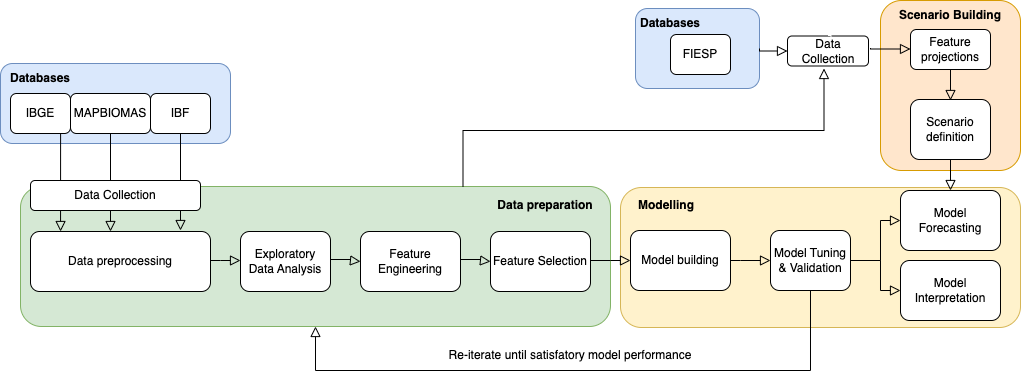

The diagram above was exported from draw.io. Its source (the exported page's mxGraphModel, read from the mxfile embedded in the PNG):
<mxGraphModel dx="1426" dy="769" grid="1" gridSize="10" guides="1" tooltips="1" connect="1" arrows="1" fold="1" page="1" pageScale="1" pageWidth="1169" pageHeight="827" math="0" shadow="0">
  <root>
    <mxCell id="WIyWlLk6GJQsqaUBKTNV-0" />
    <mxCell id="WIyWlLk6GJQsqaUBKTNV-1" parent="WIyWlLk6GJQsqaUBKTNV-0" />
    <mxCell id="3YfhPYWMAuf6RS6HLByi-61" value="" style="rounded=1;whiteSpace=wrap;html=1;strokeColor=#d79b00;fillColor=#ffe6cc;" vertex="1" parent="WIyWlLk6GJQsqaUBKTNV-1">
      <mxGeometry x="920" y="70" width="140" height="170" as="geometry" />
    </mxCell>
    <mxCell id="3YfhPYWMAuf6RS6HLByi-59" value="" style="rounded=1;whiteSpace=wrap;html=1;strokeColor=#d6b656;fillColor=#fff2cc;" vertex="1" parent="WIyWlLk6GJQsqaUBKTNV-1">
      <mxGeometry x="660" y="257" width="400" height="140" as="geometry" />
    </mxCell>
    <mxCell id="3YfhPYWMAuf6RS6HLByi-50" value="" style="rounded=1;whiteSpace=wrap;html=1;fillColor=#dae8fc;strokeColor=#6c8ebf;" vertex="1" parent="WIyWlLk6GJQsqaUBKTNV-1">
      <mxGeometry x="675" y="78" width="124" height="80" as="geometry" />
    </mxCell>
    <mxCell id="3YfhPYWMAuf6RS6HLByi-23" value="" style="rounded=1;whiteSpace=wrap;html=1;fillColor=#d5e8d4;strokeColor=#82b366;" vertex="1" parent="WIyWlLk6GJQsqaUBKTNV-1">
      <mxGeometry x="60" y="256" width="590" height="140" as="geometry" />
    </mxCell>
    <mxCell id="3YfhPYWMAuf6RS6HLByi-8" value="" style="rounded=1;whiteSpace=wrap;html=1;fillColor=#dae8fc;strokeColor=#6c8ebf;" vertex="1" parent="WIyWlLk6GJQsqaUBKTNV-1">
      <mxGeometry x="40" y="133" width="230" height="80" as="geometry" />
    </mxCell>
    <mxCell id="WIyWlLk6GJQsqaUBKTNV-2" value="" style="rounded=0;html=1;jettySize=auto;orthogonalLoop=1;fontSize=11;endArrow=block;endFill=0;endSize=8;strokeWidth=1;shadow=0;labelBackgroundColor=none;edgeStyle=orthogonalEdgeStyle;" parent="WIyWlLk6GJQsqaUBKTNV-1" source="WIyWlLk6GJQsqaUBKTNV-3" edge="1">
      <mxGeometry relative="1" as="geometry">
        <mxPoint x="280" y="330" as="targetPoint" />
        <Array as="points">
          <mxPoint x="260" y="330" />
        </Array>
      </mxGeometry>
    </mxCell>
    <mxCell id="WIyWlLk6GJQsqaUBKTNV-3" value="Data preprocessing" style="rounded=1;whiteSpace=wrap;html=1;fontSize=12;glass=0;strokeWidth=1;shadow=0;" parent="WIyWlLk6GJQsqaUBKTNV-1" vertex="1">
      <mxGeometry x="70" y="301" width="180" height="60" as="geometry" />
    </mxCell>
    <mxCell id="WIyWlLk6GJQsqaUBKTNV-7" value="Exploratory Data Analysis" style="rounded=1;whiteSpace=wrap;html=1;fontSize=12;glass=0;strokeWidth=1;shadow=0;" parent="WIyWlLk6GJQsqaUBKTNV-1" vertex="1">
      <mxGeometry x="280" y="301" width="90" height="60" as="geometry" />
    </mxCell>
    <mxCell id="WIyWlLk6GJQsqaUBKTNV-8" value="" style="rounded=0;html=1;jettySize=auto;orthogonalLoop=1;fontSize=11;endArrow=block;endFill=0;endSize=8;strokeWidth=1;shadow=0;labelBackgroundColor=none;edgeStyle=orthogonalEdgeStyle;entryX=0.167;entryY=0;entryDx=0;entryDy=0;entryPerimeter=0;exitX=0.25;exitY=1;exitDx=0;exitDy=0;" parent="WIyWlLk6GJQsqaUBKTNV-1" source="WIyWlLk6GJQsqaUBKTNV-11" target="WIyWlLk6GJQsqaUBKTNV-3" edge="1">
      <mxGeometry x="-0.2143" y="34" relative="1" as="geometry">
        <mxPoint x="30" y="-19" as="offset" />
        <mxPoint x="100" y="280" as="sourcePoint" />
        <Array as="points">
          <mxPoint x="100" y="200" />
        </Array>
      </mxGeometry>
    </mxCell>
    <mxCell id="WIyWlLk6GJQsqaUBKTNV-11" value="IBGE" style="rounded=1;whiteSpace=wrap;html=1;fontSize=12;glass=0;strokeWidth=1;shadow=0;" parent="WIyWlLk6GJQsqaUBKTNV-1" vertex="1">
      <mxGeometry x="50" y="163" width="60" height="40" as="geometry" />
    </mxCell>
    <mxCell id="3YfhPYWMAuf6RS6HLByi-1" value="" style="rounded=0;html=1;jettySize=auto;orthogonalLoop=1;fontSize=11;endArrow=block;endFill=0;endSize=8;strokeWidth=1;shadow=0;labelBackgroundColor=none;edgeStyle=orthogonalEdgeStyle;exitX=0.25;exitY=1;exitDx=0;exitDy=0;" edge="1" parent="WIyWlLk6GJQsqaUBKTNV-1" source="3YfhPYWMAuf6RS6HLByi-2" target="WIyWlLk6GJQsqaUBKTNV-3">
      <mxGeometry x="-0.2143" y="34" relative="1" as="geometry">
        <mxPoint x="30" y="-19" as="offset" />
        <mxPoint x="160" y="280" as="sourcePoint" />
        <mxPoint x="150" y="290" as="targetPoint" />
        <Array as="points">
          <mxPoint x="150" y="203" />
        </Array>
      </mxGeometry>
    </mxCell>
    <mxCell id="3YfhPYWMAuf6RS6HLByi-2" value="MAPBIOMAS" style="rounded=1;whiteSpace=wrap;html=1;fontSize=12;glass=0;strokeWidth=1;shadow=0;" vertex="1" parent="WIyWlLk6GJQsqaUBKTNV-1">
      <mxGeometry x="110" y="163" width="80" height="40" as="geometry" />
    </mxCell>
    <mxCell id="3YfhPYWMAuf6RS6HLByi-4" value="IBF" style="rounded=1;whiteSpace=wrap;html=1;fontSize=12;glass=0;strokeWidth=1;shadow=0;" vertex="1" parent="WIyWlLk6GJQsqaUBKTNV-1">
      <mxGeometry x="190" y="163" width="60" height="40" as="geometry" />
    </mxCell>
    <mxCell id="3YfhPYWMAuf6RS6HLByi-7" value="" style="rounded=0;html=1;jettySize=auto;orthogonalLoop=1;fontSize=11;endArrow=block;endFill=0;endSize=8;strokeWidth=1;shadow=0;labelBackgroundColor=none;edgeStyle=orthogonalEdgeStyle;entryX=0;entryY=0.5;entryDx=0;entryDy=0;entryPerimeter=0;" edge="1" parent="WIyWlLk6GJQsqaUBKTNV-1" target="3YfhPYWMAuf6RS6HLByi-13">
      <mxGeometry x="-0.2143" y="34" relative="1" as="geometry">
        <mxPoint x="30" y="-19" as="offset" />
        <mxPoint x="370" y="329" as="sourcePoint" />
        <mxPoint x="400" y="330" as="targetPoint" />
        <Array as="points">
          <mxPoint x="390" y="329" />
          <mxPoint x="390" y="330" />
        </Array>
      </mxGeometry>
    </mxCell>
    <mxCell id="3YfhPYWMAuf6RS6HLByi-9" value="Databases" style="text;html=1;strokeColor=none;fillColor=none;align=center;verticalAlign=middle;whiteSpace=wrap;rounded=0;fontStyle=1" vertex="1" parent="WIyWlLk6GJQsqaUBKTNV-1">
      <mxGeometry x="50" y="133" width="60" height="30" as="geometry" />
    </mxCell>
    <mxCell id="3YfhPYWMAuf6RS6HLByi-10" value="" style="rounded=0;html=1;jettySize=auto;orthogonalLoop=1;fontSize=11;endArrow=block;endFill=0;endSize=8;strokeWidth=1;shadow=0;labelBackgroundColor=none;edgeStyle=orthogonalEdgeStyle;exitX=0.5;exitY=1;exitDx=0;exitDy=0;" edge="1" parent="WIyWlLk6GJQsqaUBKTNV-1" source="3YfhPYWMAuf6RS6HLByi-4">
      <mxGeometry x="-0.2143" y="34" relative="1" as="geometry">
        <mxPoint x="30" y="-19" as="offset" />
        <mxPoint x="200" y="229" as="sourcePoint" />
        <mxPoint x="220" y="300" as="targetPoint" />
        <Array as="points" />
      </mxGeometry>
    </mxCell>
    <mxCell id="3YfhPYWMAuf6RS6HLByi-13" value="Feature Engineering" style="rounded=1;whiteSpace=wrap;html=1;fontSize=12;glass=0;strokeWidth=1;shadow=0;" vertex="1" parent="WIyWlLk6GJQsqaUBKTNV-1">
      <mxGeometry x="400" y="301" width="100" height="60" as="geometry" />
    </mxCell>
    <mxCell id="3YfhPYWMAuf6RS6HLByi-19" value="" style="rounded=1;whiteSpace=wrap;html=1;" vertex="1" parent="WIyWlLk6GJQsqaUBKTNV-1">
      <mxGeometry x="70" y="250" width="170" height="30" as="geometry" />
    </mxCell>
    <mxCell id="3YfhPYWMAuf6RS6HLByi-18" value="Data Collection" style="text;html=1;strokeColor=none;fillColor=none;align=center;verticalAlign=middle;whiteSpace=wrap;rounded=0;" vertex="1" parent="WIyWlLk6GJQsqaUBKTNV-1">
      <mxGeometry x="105" y="250" width="100" height="30" as="geometry" />
    </mxCell>
    <mxCell id="3YfhPYWMAuf6RS6HLByi-21" value="" style="rounded=0;html=1;jettySize=auto;orthogonalLoop=1;fontSize=11;endArrow=block;endFill=0;endSize=8;strokeWidth=1;shadow=0;labelBackgroundColor=none;edgeStyle=orthogonalEdgeStyle;entryX=0;entryY=0.5;entryDx=0;entryDy=0;entryPerimeter=0;" edge="1" parent="WIyWlLk6GJQsqaUBKTNV-1" target="3YfhPYWMAuf6RS6HLByi-22">
      <mxGeometry x="-0.2143" y="34" relative="1" as="geometry">
        <mxPoint x="30" y="-19" as="offset" />
        <mxPoint x="500" y="329" as="sourcePoint" />
        <mxPoint x="530" y="330" as="targetPoint" />
        <Array as="points">
          <mxPoint x="520" y="329" />
          <mxPoint x="520" y="330" />
        </Array>
      </mxGeometry>
    </mxCell>
    <mxCell id="3YfhPYWMAuf6RS6HLByi-22" value="Feature Selection" style="rounded=1;whiteSpace=wrap;html=1;fontSize=12;glass=0;strokeWidth=1;shadow=0;" vertex="1" parent="WIyWlLk6GJQsqaUBKTNV-1">
      <mxGeometry x="530" y="301" width="100" height="60" as="geometry" />
    </mxCell>
    <mxCell id="3YfhPYWMAuf6RS6HLByi-24" value="Data preparation" style="text;html=1;strokeColor=none;fillColor=none;align=center;verticalAlign=middle;whiteSpace=wrap;rounded=0;fontStyle=1" vertex="1" parent="WIyWlLk6GJQsqaUBKTNV-1">
      <mxGeometry x="535" y="260" width="100" height="30" as="geometry" />
    </mxCell>
    <mxCell id="3YfhPYWMAuf6RS6HLByi-25" value="Model building" style="rounded=1;whiteSpace=wrap;html=1;fontSize=12;glass=0;strokeWidth=1;shadow=0;" vertex="1" parent="WIyWlLk6GJQsqaUBKTNV-1">
      <mxGeometry x="670" y="300" width="100" height="60" as="geometry" />
    </mxCell>
    <mxCell id="3YfhPYWMAuf6RS6HLByi-27" value="" style="rounded=0;html=1;jettySize=auto;orthogonalLoop=1;fontSize=11;endArrow=block;endFill=0;endSize=8;strokeWidth=1;shadow=0;labelBackgroundColor=none;edgeStyle=orthogonalEdgeStyle;entryX=0;entryY=0.5;entryDx=0;entryDy=0;exitX=1;exitY=0.5;exitDx=0;exitDy=0;" edge="1" parent="WIyWlLk6GJQsqaUBKTNV-1" source="3YfhPYWMAuf6RS6HLByi-22" target="3YfhPYWMAuf6RS6HLByi-25">
      <mxGeometry x="-0.2143" y="34" relative="1" as="geometry">
        <mxPoint x="30" y="-19" as="offset" />
        <mxPoint x="660" y="470" as="sourcePoint" />
        <mxPoint x="740" y="471" as="targetPoint" />
        <Array as="points">
          <mxPoint x="650" y="330" />
          <mxPoint x="650" y="330" />
        </Array>
      </mxGeometry>
    </mxCell>
    <mxCell id="3YfhPYWMAuf6RS6HLByi-31" value="Model Tuning &amp;amp; Validation" style="rounded=1;whiteSpace=wrap;html=1;fontSize=12;glass=0;strokeWidth=1;shadow=0;" vertex="1" parent="WIyWlLk6GJQsqaUBKTNV-1">
      <mxGeometry x="810" y="300" width="80" height="60" as="geometry" />
    </mxCell>
    <mxCell id="3YfhPYWMAuf6RS6HLByi-32" value="" style="rounded=0;html=1;jettySize=auto;orthogonalLoop=1;fontSize=11;endArrow=block;endFill=0;endSize=8;strokeWidth=1;shadow=0;labelBackgroundColor=none;edgeStyle=orthogonalEdgeStyle;entryX=0;entryY=0.5;entryDx=0;entryDy=0;exitX=1;exitY=0.5;exitDx=0;exitDy=0;" edge="1" parent="WIyWlLk6GJQsqaUBKTNV-1" source="3YfhPYWMAuf6RS6HLByi-25" target="3YfhPYWMAuf6RS6HLByi-31">
      <mxGeometry x="-0.2143" y="34" relative="1" as="geometry">
        <mxPoint x="30" y="-19" as="offset" />
        <mxPoint x="640" y="340" as="sourcePoint" />
        <mxPoint x="680" y="340" as="targetPoint" />
        <Array as="points">
          <mxPoint x="780" y="330" />
          <mxPoint x="780" y="330" />
        </Array>
      </mxGeometry>
    </mxCell>
    <mxCell id="3YfhPYWMAuf6RS6HLByi-33" value="" style="rounded=0;html=1;jettySize=auto;orthogonalLoop=1;fontSize=11;endArrow=block;endFill=0;endSize=8;strokeWidth=1;shadow=0;labelBackgroundColor=none;edgeStyle=orthogonalEdgeStyle;entryX=0.5;entryY=1;entryDx=0;entryDy=0;startArrow=none;exitX=0.5;exitY=1;exitDx=0;exitDy=0;" edge="1" parent="WIyWlLk6GJQsqaUBKTNV-1" source="3YfhPYWMAuf6RS6HLByi-31" target="3YfhPYWMAuf6RS6HLByi-23">
      <mxGeometry x="-0.2143" y="34" relative="1" as="geometry">
        <mxPoint x="30" y="-19" as="offset" />
        <mxPoint x="740" y="470" as="sourcePoint" />
        <mxPoint x="810" y="340" as="targetPoint" />
        <Array as="points">
          <mxPoint x="850" y="440" />
          <mxPoint x="355" y="440" />
        </Array>
      </mxGeometry>
    </mxCell>
    <mxCell id="3YfhPYWMAuf6RS6HLByi-34" value="Re-iterate until satisfatory model performance" style="text;html=1;strokeColor=none;fillColor=none;align=center;verticalAlign=middle;whiteSpace=wrap;rounded=0;" vertex="1" parent="WIyWlLk6GJQsqaUBKTNV-1">
      <mxGeometry x="470" y="410" width="280" height="30" as="geometry" />
    </mxCell>
    <mxCell id="3YfhPYWMAuf6RS6HLByi-39" value="" style="rounded=0;html=1;jettySize=auto;orthogonalLoop=1;fontSize=11;endArrow=block;endFill=0;endSize=8;strokeWidth=1;shadow=0;labelBackgroundColor=none;edgeStyle=orthogonalEdgeStyle;exitX=1;exitY=0.5;exitDx=0;exitDy=0;entryX=0;entryY=0.5;entryDx=0;entryDy=0;" edge="1" parent="WIyWlLk6GJQsqaUBKTNV-1" source="3YfhPYWMAuf6RS6HLByi-31" target="3YfhPYWMAuf6RS6HLByi-41">
      <mxGeometry x="-0.2143" y="34" relative="1" as="geometry">
        <mxPoint x="30" y="-19" as="offset" />
        <mxPoint x="781" y="339" as="sourcePoint" />
        <mxPoint x="940" y="370" as="targetPoint" />
        <Array as="points">
          <mxPoint x="920" y="330" />
          <mxPoint x="920" y="360" />
        </Array>
      </mxGeometry>
    </mxCell>
    <mxCell id="3YfhPYWMAuf6RS6HLByi-40" value="Model Forecasting" style="rounded=1;whiteSpace=wrap;html=1;fontSize=12;glass=0;strokeWidth=1;shadow=0;" vertex="1" parent="WIyWlLk6GJQsqaUBKTNV-1">
      <mxGeometry x="940" y="260" width="100" height="60" as="geometry" />
    </mxCell>
    <mxCell id="3YfhPYWMAuf6RS6HLByi-41" value="Model Interpretation" style="rounded=1;whiteSpace=wrap;html=1;fontSize=12;glass=0;strokeWidth=1;shadow=0;" vertex="1" parent="WIyWlLk6GJQsqaUBKTNV-1">
      <mxGeometry x="940" y="330" width="100" height="60" as="geometry" />
    </mxCell>
    <mxCell id="3YfhPYWMAuf6RS6HLByi-42" value="" style="rounded=0;html=1;jettySize=auto;orthogonalLoop=1;fontSize=11;endArrow=block;endFill=0;endSize=8;strokeWidth=1;shadow=0;labelBackgroundColor=none;edgeStyle=orthogonalEdgeStyle;entryX=0;entryY=0.5;entryDx=0;entryDy=0;exitX=1;exitY=0.5;exitDx=0;exitDy=0;" edge="1" parent="WIyWlLk6GJQsqaUBKTNV-1" source="3YfhPYWMAuf6RS6HLByi-31" target="3YfhPYWMAuf6RS6HLByi-40">
      <mxGeometry x="-0.2143" y="34" relative="1" as="geometry">
        <mxPoint x="30" y="-19" as="offset" />
        <mxPoint x="910" y="340" as="sourcePoint" />
        <mxPoint x="950" y="380" as="targetPoint" />
        <Array as="points">
          <mxPoint x="920" y="330" />
          <mxPoint x="920" y="290" />
        </Array>
      </mxGeometry>
    </mxCell>
    <mxCell id="3YfhPYWMAuf6RS6HLByi-48" value="FIESP" style="rounded=1;whiteSpace=wrap;html=1;fontSize=12;glass=0;strokeWidth=1;shadow=0;" vertex="1" parent="WIyWlLk6GJQsqaUBKTNV-1">
      <mxGeometry x="710" y="104" width="60" height="40" as="geometry" />
    </mxCell>
    <mxCell id="3YfhPYWMAuf6RS6HLByi-51" value="Databases" style="text;html=1;strokeColor=none;fillColor=none;align=center;verticalAlign=middle;whiteSpace=wrap;rounded=0;fontStyle=1" vertex="1" parent="WIyWlLk6GJQsqaUBKTNV-1">
      <mxGeometry x="680" y="78" width="60" height="30" as="geometry" />
    </mxCell>
    <mxCell id="3YfhPYWMAuf6RS6HLByi-52" value="Feature projections" style="rounded=1;whiteSpace=wrap;html=1;fontSize=12;glass=0;strokeWidth=1;shadow=0;" vertex="1" parent="WIyWlLk6GJQsqaUBKTNV-1">
      <mxGeometry x="950" y="99" width="80" height="40" as="geometry" />
    </mxCell>
    <mxCell id="3YfhPYWMAuf6RS6HLByi-56" value="Scenario definition" style="rounded=1;whiteSpace=wrap;html=1;fontSize=12;glass=0;strokeWidth=1;shadow=0;" vertex="1" parent="WIyWlLk6GJQsqaUBKTNV-1">
      <mxGeometry x="950" y="169" width="80" height="60" as="geometry" />
    </mxCell>
    <mxCell id="3YfhPYWMAuf6RS6HLByi-57" value="" style="rounded=0;html=1;jettySize=auto;orthogonalLoop=1;fontSize=11;endArrow=block;endFill=0;endSize=8;strokeWidth=1;shadow=0;labelBackgroundColor=none;edgeStyle=orthogonalEdgeStyle;exitX=0.5;exitY=1;exitDx=0;exitDy=0;" edge="1" parent="WIyWlLk6GJQsqaUBKTNV-1" source="3YfhPYWMAuf6RS6HLByi-52">
      <mxGeometry x="-0.2143" y="34" relative="1" as="geometry">
        <mxPoint x="30" y="-19" as="offset" />
        <mxPoint x="730" y="270" as="sourcePoint" />
        <mxPoint x="990" y="170" as="targetPoint" />
        <Array as="points" />
      </mxGeometry>
    </mxCell>
    <mxCell id="3YfhPYWMAuf6RS6HLByi-58" value="" style="rounded=0;html=1;jettySize=auto;orthogonalLoop=1;fontSize=11;endArrow=block;endFill=0;endSize=8;strokeWidth=1;shadow=0;labelBackgroundColor=none;edgeStyle=orthogonalEdgeStyle;exitX=0.5;exitY=1;exitDx=0;exitDy=0;entryX=0.5;entryY=0;entryDx=0;entryDy=0;" edge="1" parent="WIyWlLk6GJQsqaUBKTNV-1" source="3YfhPYWMAuf6RS6HLByi-56" target="3YfhPYWMAuf6RS6HLByi-40">
      <mxGeometry x="-0.2143" y="34" relative="1" as="geometry">
        <mxPoint x="30" y="-19" as="offset" />
        <mxPoint x="1000" y="149" as="sourcePoint" />
        <mxPoint x="1000" y="180" as="targetPoint" />
        <Array as="points">
          <mxPoint x="990" y="250" />
          <mxPoint x="990" y="250" />
        </Array>
      </mxGeometry>
    </mxCell>
    <mxCell id="3YfhPYWMAuf6RS6HLByi-60" value="Modelling" style="text;html=1;strokeColor=none;fillColor=none;align=center;verticalAlign=middle;whiteSpace=wrap;rounded=0;fontStyle=1" vertex="1" parent="WIyWlLk6GJQsqaUBKTNV-1">
      <mxGeometry x="676" y="260" width="60" height="30" as="geometry" />
    </mxCell>
    <mxCell id="3YfhPYWMAuf6RS6HLByi-62" value="Scenario Building" style="text;html=1;strokeColor=none;fillColor=none;align=center;verticalAlign=middle;whiteSpace=wrap;rounded=0;fontStyle=1" vertex="1" parent="WIyWlLk6GJQsqaUBKTNV-1">
      <mxGeometry x="935" y="70" width="110" height="30" as="geometry" />
    </mxCell>
    <mxCell id="3YfhPYWMAuf6RS6HLByi-66" value="" style="rounded=1;whiteSpace=wrap;html=1;" vertex="1" parent="WIyWlLk6GJQsqaUBKTNV-1">
      <mxGeometry x="827" y="105.5" width="81" height="30" as="geometry" />
    </mxCell>
    <mxCell id="3YfhPYWMAuf6RS6HLByi-69" value="" style="edgeStyle=orthogonalEdgeStyle;rounded=0;orthogonalLoop=1;jettySize=auto;html=1;strokeColor=#FFFFFF;endArrow=none;" edge="1" parent="WIyWlLk6GJQsqaUBKTNV-1" target="3YfhPYWMAuf6RS6HLByi-66">
      <mxGeometry width="878.5" height="52.5" relative="1" as="geometry">
        <mxPoint x="870.5" y="125" as="sourcePoint" />
        <mxPoint x="935" y="85" as="targetPoint" />
      </mxGeometry>
    </mxCell>
    <mxCell id="3YfhPYWMAuf6RS6HLByi-70" value="Data Collection" style="text;html=1;strokeColor=none;fillColor=none;align=center;verticalAlign=middle;whiteSpace=wrap;rounded=0;" vertex="1" parent="3YfhPYWMAuf6RS6HLByi-69">
      <mxGeometry x="859.5" y="103" width="16" height="35" as="geometry" />
    </mxCell>
    <mxCell id="3YfhPYWMAuf6RS6HLByi-71" value="" style="rounded=0;html=1;jettySize=auto;orthogonalLoop=1;fontSize=11;endArrow=block;endFill=0;endSize=8;strokeWidth=1;shadow=0;labelBackgroundColor=none;edgeStyle=orthogonalEdgeStyle;entryX=0.25;entryY=1;entryDx=0;entryDy=0;exitX=0.75;exitY=0;exitDx=0;exitDy=0;" edge="1" parent="WIyWlLk6GJQsqaUBKTNV-1" source="3YfhPYWMAuf6RS6HLByi-23" target="3YfhPYWMAuf6RS6HLByi-70">
      <mxGeometry x="-0.2143" y="34" relative="1" as="geometry">
        <mxPoint x="30" y="-19" as="offset" />
        <mxPoint x="510" y="339" as="sourcePoint" />
        <mxPoint x="540" y="341" as="targetPoint" />
        <Array as="points">
          <mxPoint x="503" y="200" />
          <mxPoint x="864" y="200" />
        </Array>
      </mxGeometry>
    </mxCell>
    <mxCell id="3YfhPYWMAuf6RS6HLByi-72" value="" style="rounded=0;html=1;jettySize=auto;orthogonalLoop=1;fontSize=11;endArrow=block;endFill=0;endSize=8;strokeWidth=1;shadow=0;labelBackgroundColor=none;edgeStyle=orthogonalEdgeStyle;entryX=0;entryY=0.5;entryDx=0;entryDy=0;exitX=1;exitY=0.5;exitDx=0;exitDy=0;" edge="1" parent="WIyWlLk6GJQsqaUBKTNV-1" source="3YfhPYWMAuf6RS6HLByi-50" target="3YfhPYWMAuf6RS6HLByi-66">
      <mxGeometry x="-0.2143" y="34" relative="1" as="geometry">
        <mxPoint x="30" y="-19" as="offset" />
        <mxPoint x="780" y="340" as="sourcePoint" />
        <mxPoint x="820" y="340" as="targetPoint" />
        <Array as="points">
          <mxPoint x="799" y="121" />
        </Array>
      </mxGeometry>
    </mxCell>
    <mxCell id="3YfhPYWMAuf6RS6HLByi-73" value="" style="rounded=0;html=1;jettySize=auto;orthogonalLoop=1;fontSize=11;endArrow=block;endFill=0;endSize=8;strokeWidth=1;shadow=0;labelBackgroundColor=none;edgeStyle=orthogonalEdgeStyle;" edge="1" parent="WIyWlLk6GJQsqaUBKTNV-1">
      <mxGeometry x="-0.2143" y="34" relative="1" as="geometry">
        <mxPoint x="30" y="-19" as="offset" />
        <mxPoint x="910" y="117.5" as="sourcePoint" />
        <mxPoint x="950" y="118.5" as="targetPoint" />
        <Array as="points">
          <mxPoint x="910" y="118.5" />
        </Array>
      </mxGeometry>
    </mxCell>
  </root>
</mxGraphModel>